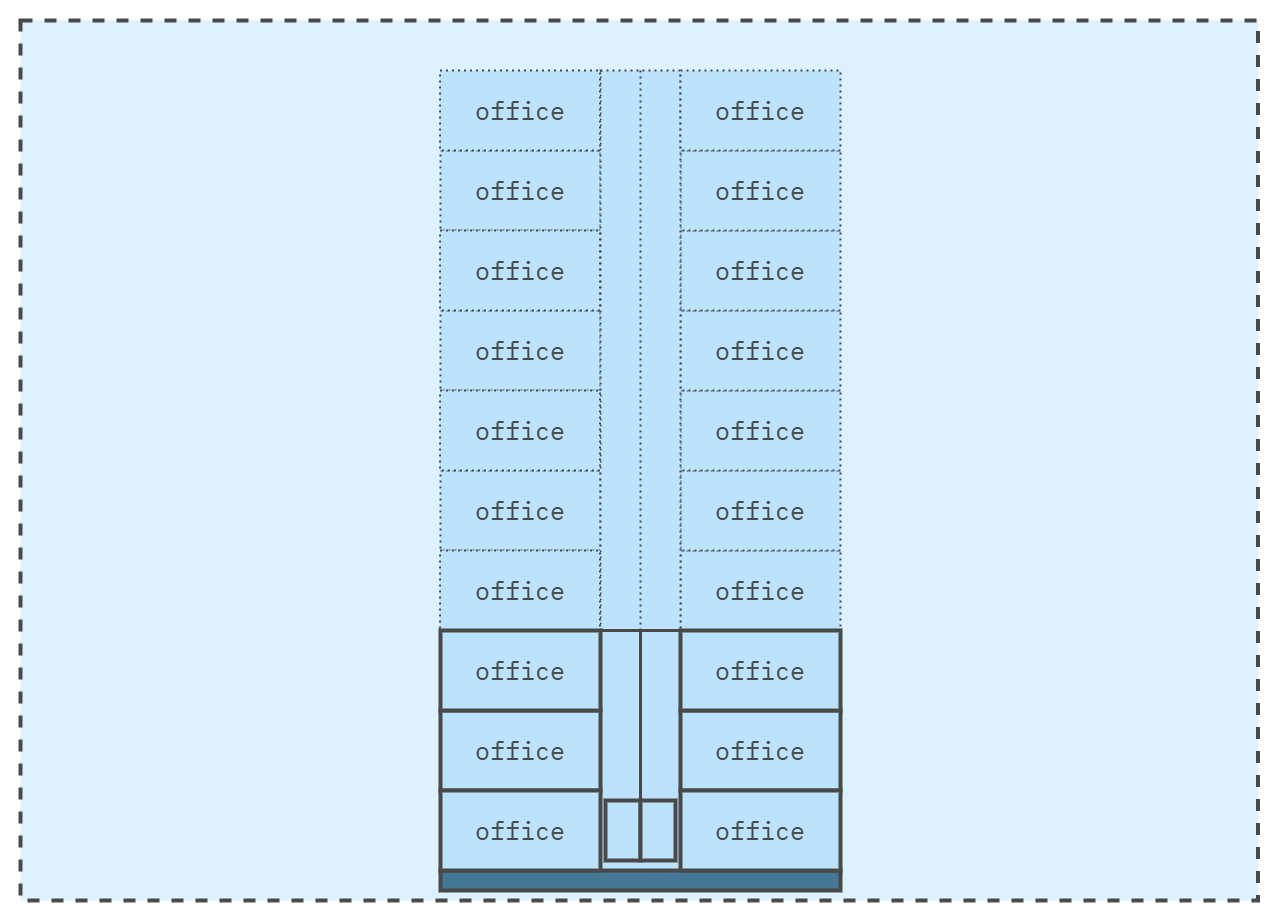

The diagram above was exported from draw.io. Its source (the exported page's mxGraphModel, read from the mxfile embedded in the PNG):
<mxGraphModel dx="1687" dy="1009" grid="1" gridSize="10" guides="1" tooltips="1" connect="1" arrows="1" fold="1" page="1" pageScale="1" pageWidth="1400" pageHeight="1000" math="0" shadow="0">
  <root>
    <mxCell id="0" />
    <mxCell id="1" parent="0" />
    <mxCell id="Az0bFYg64EQcbs3Bumrs-12" value="" style="rounded=0;whiteSpace=wrap;html=1;strokeColor=none;strokeWidth=4;align=center;verticalAlign=middle;fontFamily=IBM Plex Mono;fontSource=https%3A%2F%2Ffonts.googleapis.com%2Fcss%3Ffamily%3DIBM%2BPlex%2BMono;fontSize=64;fontColor=#494949;fillColor=none;movable=0;resizable=0;rotatable=0;deletable=0;editable=0;locked=1;connectable=0;" parent="1" vertex="1">
      <mxGeometry x="60" y="20" width="1280" height="920" as="geometry" />
    </mxCell>
    <mxCell id="L3TbLjJM5cl4JLg-beqe-2" value="" style="rounded=0;whiteSpace=wrap;html=1;fillColor=#DDF1FE;strokeColor=#494949;strokeWidth=4;perimeterSpacing=1;dashed=1;movable=1;resizable=1;rotatable=1;deletable=1;editable=1;locked=0;connectable=1;" parent="1" vertex="1">
      <mxGeometry x="80" y="40" width="1237.5" height="880" as="geometry" />
    </mxCell>
    <mxCell id="Be5q8foMA0S7faE9uHZk-7" value="" style="edgeStyle=orthogonalEdgeStyle;rounded=0;orthogonalLoop=1;jettySize=auto;html=1;strokeColor=#494949;fontColor=#494949;fontSize=25;movable=1;resizable=1;rotatable=1;deletable=1;editable=1;locked=0;connectable=1;" parent="1" source="4_69G7C9ay3hcJYsXze8-1" target="Be5q8foMA0S7faE9uHZk-6" edge="1">
      <mxGeometry relative="1" as="geometry" />
    </mxCell>
    <mxCell id="Be5q8foMA0S7faE9uHZk-11" value="&lt;span style=&quot;font-family: &amp;quot;IBM Plex Mono&amp;quot;;&quot;&gt;office&lt;/span&gt;" style="rounded=0;whiteSpace=wrap;html=1;fillColor=#BBE3FE;fontColor=#494949;strokeWidth=2;strokeColor=#494949;fontSize=25;movable=1;resizable=1;rotatable=1;deletable=1;editable=1;locked=0;connectable=1;dashed=1;dashPattern=1 2;" parent="1" vertex="1">
      <mxGeometry x="500" y="490" width="160" height="80" as="geometry" />
    </mxCell>
    <mxCell id="Be5q8foMA0S7faE9uHZk-13" value="&lt;span style=&quot;font-family: &amp;quot;IBM Plex Mono&amp;quot;;&quot;&gt;office&lt;/span&gt;" style="rounded=0;whiteSpace=wrap;html=1;fillColor=#BBE3FE;fontColor=#494949;strokeWidth=2;strokeColor=#494949;fontSize=25;movable=1;resizable=1;rotatable=1;deletable=1;editable=1;locked=0;connectable=1;dashed=1;dashPattern=1 2;" parent="1" vertex="1">
      <mxGeometry x="500" y="330" width="160" height="80" as="geometry" />
    </mxCell>
    <mxCell id="Be5q8foMA0S7faE9uHZk-15" value="&lt;span style=&quot;font-family: &amp;quot;IBM Plex Mono&amp;quot;;&quot;&gt;office&lt;/span&gt;" style="rounded=0;whiteSpace=wrap;html=1;fillColor=#BBE3FE;fontColor=#494949;strokeWidth=2;strokeColor=#494949;fontSize=25;movable=1;resizable=1;rotatable=1;deletable=1;editable=1;locked=0;connectable=1;dashed=1;dashPattern=1 2;" parent="1" vertex="1">
      <mxGeometry x="500" y="170" width="160" height="80" as="geometry" />
    </mxCell>
    <mxCell id="Be5q8foMA0S7faE9uHZk-19" value="&lt;span style=&quot;font-family: &amp;quot;IBM Plex Mono&amp;quot;;&quot;&gt;office&lt;/span&gt;" style="rounded=0;whiteSpace=wrap;html=1;fillColor=#BBE3FE;fontColor=#494949;strokeWidth=2;strokeColor=#494949;fontSize=25;movable=1;resizable=1;rotatable=1;deletable=1;editable=1;locked=0;connectable=1;dashed=1;dashPattern=1 2;" parent="1" vertex="1">
      <mxGeometry x="740" y="570" width="160" height="80" as="geometry" />
    </mxCell>
    <mxCell id="Be5q8foMA0S7faE9uHZk-20" value="&lt;span style=&quot;font-family: &amp;quot;IBM Plex Mono&amp;quot;;&quot;&gt;office&lt;/span&gt;" style="rounded=0;whiteSpace=wrap;html=1;fillColor=#BBE3FE;fontColor=#494949;strokeWidth=2;strokeColor=#494949;fontSize=25;movable=1;resizable=1;rotatable=1;deletable=1;editable=1;locked=0;connectable=1;dashed=1;dashPattern=1 2;" parent="1" vertex="1">
      <mxGeometry x="740" y="490" width="160" height="80" as="geometry" />
    </mxCell>
    <mxCell id="Be5q8foMA0S7faE9uHZk-21" value="&lt;span style=&quot;font-family: &amp;quot;IBM Plex Mono&amp;quot;;&quot;&gt;office&lt;/span&gt;" style="rounded=0;whiteSpace=wrap;html=1;fillColor=#BBE3FE;fontColor=#494949;strokeWidth=2;strokeColor=#494949;fontSize=25;movable=1;resizable=1;rotatable=1;deletable=1;editable=1;locked=0;connectable=1;dashed=1;dashPattern=1 2;" parent="1" vertex="1">
      <mxGeometry x="740" y="410" width="160" height="80" as="geometry" />
    </mxCell>
    <mxCell id="Be5q8foMA0S7faE9uHZk-22" value="&lt;span style=&quot;font-family: &amp;quot;IBM Plex Mono&amp;quot;;&quot;&gt;office&lt;/span&gt;" style="rounded=0;whiteSpace=wrap;html=1;fillColor=#BBE3FE;fontColor=#494949;strokeWidth=2;strokeColor=#494949;fontSize=25;movable=1;resizable=1;rotatable=1;deletable=1;editable=1;locked=0;connectable=1;dashed=1;dashPattern=1 2;" parent="1" vertex="1">
      <mxGeometry x="740" y="330" width="160" height="80" as="geometry" />
    </mxCell>
    <mxCell id="Be5q8foMA0S7faE9uHZk-23" value="&lt;span style=&quot;font-family: &amp;quot;IBM Plex Mono&amp;quot;;&quot;&gt;office&lt;/span&gt;" style="rounded=0;whiteSpace=wrap;html=1;fillColor=#BBE3FE;fontColor=#494949;strokeWidth=2;strokeColor=#494949;fontSize=25;movable=1;resizable=1;rotatable=1;deletable=1;editable=1;locked=0;connectable=1;dashed=1;dashPattern=1 2;" parent="1" vertex="1">
      <mxGeometry x="740" y="250" width="160" height="80" as="geometry" />
    </mxCell>
    <mxCell id="Be5q8foMA0S7faE9uHZk-24" value="&lt;span style=&quot;font-family: &amp;quot;IBM Plex Mono&amp;quot;;&quot;&gt;office&lt;/span&gt;" style="rounded=0;whiteSpace=wrap;html=1;fillColor=#BBE3FE;fontColor=#494949;strokeWidth=2;strokeColor=#494949;fontSize=25;movable=1;resizable=1;rotatable=1;deletable=1;editable=1;locked=0;connectable=1;dashed=1;dashPattern=1 2;" parent="1" vertex="1">
      <mxGeometry x="740" y="170" width="160" height="80" as="geometry" />
    </mxCell>
    <mxCell id="Be5q8foMA0S7faE9uHZk-32" value="" style="rounded=0;whiteSpace=wrap;html=1;fillColor=#BBE3FE;fontColor=#494949;strokeWidth=4;strokeColor=#494949;fontSize=25;movable=1;resizable=1;rotatable=1;deletable=1;editable=1;locked=0;connectable=1;" parent="1" vertex="1">
      <mxGeometry x="665" y="820" width="35" height="60" as="geometry" />
    </mxCell>
    <mxCell id="Be5q8foMA0S7faE9uHZk-35" value="" style="rounded=0;whiteSpace=wrap;html=1;fillColor=#BBE3FE;fontColor=#494949;strokeWidth=4;strokeColor=#494949;fontSize=25;movable=1;resizable=1;rotatable=1;deletable=1;editable=1;locked=0;connectable=1;" parent="1" vertex="1">
      <mxGeometry x="700" y="820" width="35" height="60" as="geometry" />
    </mxCell>
    <mxCell id="Be5q8foMA0S7faE9uHZk-5" value="" style="rounded=0;whiteSpace=wrap;html=1;fillColor=#BBE3FE;fontColor=#494949;strokeWidth=2;strokeColor=#494949;fontSize=25;movable=1;resizable=1;rotatable=1;deletable=1;editable=1;locked=0;connectable=1;dashed=1;dashPattern=1 2;" parent="1" vertex="1">
      <mxGeometry x="660" y="90" width="80" height="800" as="geometry" />
    </mxCell>
    <mxCell id="Be5q8foMA0S7faE9uHZk-33" value="" style="endArrow=none;html=1;rounded=0;exitX=1;exitY=0;exitDx=0;exitDy=0;strokeWidth=3;strokeColor=#494949;fontColor=#494949;fontSize=25;movable=1;resizable=1;rotatable=1;deletable=1;editable=1;locked=0;connectable=1;" parent="1" source="Be5q8foMA0S7faE9uHZk-32" edge="1">
      <mxGeometry width="50" height="50" relative="1" as="geometry">
        <mxPoint x="440" y="510" as="sourcePoint" />
        <mxPoint x="700" y="650" as="targetPoint" />
      </mxGeometry>
    </mxCell>
    <mxCell id="Be5q8foMA0S7faE9uHZk-62" value="" style="rounded=0;whiteSpace=wrap;html=1;fillColor=#477797;strokeColor=#494949;strokeWidth=4;fontColor=#494949;fontSize=25;movable=1;resizable=1;rotatable=1;deletable=1;editable=1;locked=0;connectable=1;" parent="1" vertex="1">
      <mxGeometry x="500" y="890" width="400" height="20" as="geometry" />
    </mxCell>
    <mxCell id="Be5q8foMA0S7faE9uHZk-63" value="" style="rounded=0;whiteSpace=wrap;html=1;strokeWidth=4;strokeColor=#494949;fontColor=#494949;fontSize=25;fillColor=#BBE3FE;movable=1;resizable=1;rotatable=1;deletable=1;editable=1;locked=0;connectable=1;" parent="1" vertex="1">
      <mxGeometry x="665" y="820" width="35" height="60" as="geometry" />
    </mxCell>
    <mxCell id="Be5q8foMA0S7faE9uHZk-64" value="" style="rounded=0;whiteSpace=wrap;html=1;strokeWidth=4;strokeColor=#494949;fontColor=#494949;fontSize=25;fillColor=#BBE3FE;movable=1;resizable=1;rotatable=1;deletable=1;editable=1;locked=0;connectable=1;" parent="1" vertex="1">
      <mxGeometry x="700" y="820" width="35" height="60" as="geometry" />
    </mxCell>
    <mxCell id="EPYM9fwQjtc_K0_bNk1v-4" value="&lt;span style=&quot;font-family: &amp;quot;IBM Plex Mono&amp;quot;;&quot;&gt;office&lt;/span&gt;" style="rounded=0;whiteSpace=wrap;html=1;fillColor=#BBE3FE;fontColor=#494949;strokeWidth=2;strokeColor=#494949;fontSize=25;movable=1;resizable=1;rotatable=1;deletable=1;editable=1;locked=0;connectable=1;dashed=1;dashPattern=1 2;" parent="1" vertex="1">
      <mxGeometry x="499.5" y="570" width="160" height="80" as="geometry" />
    </mxCell>
    <mxCell id="EPYM9fwQjtc_K0_bNk1v-5" value="&lt;span style=&quot;font-family: &amp;quot;IBM Plex Mono&amp;quot;;&quot;&gt;office&lt;/span&gt;" style="rounded=0;whiteSpace=wrap;html=1;fillColor=#BBE3FE;fontColor=#494949;strokeWidth=2;strokeColor=#494949;fontSize=25;movable=1;resizable=1;rotatable=1;deletable=1;editable=1;locked=0;connectable=1;dashed=1;dashPattern=1 2;" parent="1" vertex="1">
      <mxGeometry x="499.5" y="410" width="160" height="80" as="geometry" />
    </mxCell>
    <mxCell id="EPYM9fwQjtc_K0_bNk1v-6" value="&lt;span style=&quot;font-family: &amp;quot;IBM Plex Mono&amp;quot;;&quot;&gt;office&lt;/span&gt;" style="rounded=0;whiteSpace=wrap;html=1;fillColor=#BBE3FE;fontColor=#494949;strokeWidth=2;strokeColor=#494949;fontSize=25;movable=1;resizable=1;rotatable=1;deletable=1;editable=1;locked=0;connectable=1;dashed=1;dashPattern=1 2;" parent="1" vertex="1">
      <mxGeometry x="499.5" y="250" width="160" height="80" as="geometry" />
    </mxCell>
    <mxCell id="EPYM9fwQjtc_K0_bNk1v-7" value="&lt;span style=&quot;font-family: &amp;quot;IBM Plex Mono&amp;quot;;&quot;&gt;office&lt;/span&gt;" style="rounded=0;whiteSpace=wrap;html=1;fillColor=#BBE3FE;fontColor=#494949;strokeWidth=2;strokeColor=#494949;fontSize=25;movable=1;resizable=1;rotatable=1;deletable=1;editable=1;locked=0;connectable=1;dashed=1;dashPattern=1 2;" parent="1" vertex="1">
      <mxGeometry x="499.5" y="90" width="160" height="80" as="geometry" />
    </mxCell>
    <mxCell id="EPYM9fwQjtc_K0_bNk1v-8" value="&lt;span style=&quot;font-family: &amp;quot;IBM Plex Mono&amp;quot;;&quot;&gt;office&lt;/span&gt;" style="rounded=0;whiteSpace=wrap;html=1;fillColor=#BBE3FE;fontColor=#494949;strokeWidth=2;strokeColor=#494949;fontSize=25;movable=1;resizable=1;rotatable=1;deletable=1;editable=1;locked=0;connectable=1;dashed=1;dashPattern=1 2;" parent="1" vertex="1">
      <mxGeometry x="740" y="90" width="160" height="80" as="geometry" />
    </mxCell>
    <mxCell id="EPYM9fwQjtc_K0_bNk1v-9" value="&lt;span style=&quot;font-family: &amp;quot;IBM Plex Mono&amp;quot;;&quot;&gt;office&lt;/span&gt;" style="rounded=0;whiteSpace=wrap;html=1;fillColor=#BBE3FE;fontColor=#494949;strokeWidth=4;strokeColor=#494949;fontSize=25;movable=1;resizable=1;rotatable=1;deletable=1;editable=1;locked=0;connectable=1;" parent="1" vertex="1">
      <mxGeometry x="500" y="730" width="160" height="80" as="geometry" />
    </mxCell>
    <mxCell id="EPYM9fwQjtc_K0_bNk1v-10" value="&lt;span style=&quot;font-family: &amp;quot;IBM Plex Mono&amp;quot;;&quot;&gt;office&lt;/span&gt;" style="rounded=0;whiteSpace=wrap;html=1;fillColor=#BBE3FE;fontColor=#494949;strokeWidth=4;strokeColor=#494949;fontSize=25;movable=1;resizable=1;rotatable=1;deletable=1;editable=1;locked=0;connectable=1;" parent="1" vertex="1">
      <mxGeometry x="740" y="730" width="160" height="80" as="geometry" />
    </mxCell>
    <mxCell id="Be5q8foMA0S7faE9uHZk-9" value="&lt;span style=&quot;font-family: &amp;quot;IBM Plex Mono&amp;quot;;&quot;&gt;office&lt;/span&gt;" style="rounded=0;whiteSpace=wrap;html=1;fillColor=#BBE3FE;fontColor=#494949;strokeWidth=4;strokeColor=#494949;fontSize=25;movable=1;resizable=1;rotatable=1;deletable=1;editable=1;locked=0;connectable=1;" parent="1" vertex="1">
      <mxGeometry x="500" y="650" width="160" height="80" as="geometry" />
    </mxCell>
    <mxCell id="Be5q8foMA0S7faE9uHZk-18" value="&lt;span style=&quot;font-family: &amp;quot;IBM Plex Mono&amp;quot;;&quot;&gt;office&lt;/span&gt;" style="rounded=0;whiteSpace=wrap;html=1;fillColor=#BBE3FE;fontColor=#494949;strokeWidth=4;strokeColor=#494949;fontSize=25;movable=1;resizable=1;rotatable=1;deletable=1;editable=1;locked=0;connectable=1;" parent="1" vertex="1">
      <mxGeometry x="740" y="650" width="160" height="80" as="geometry" />
    </mxCell>
    <mxCell id="lB9A7yIHZidQKOxWcozB-1" value="" style="endArrow=none;html=1;rounded=0;exitX=0;exitY=0;exitDx=0;exitDy=0;strokeWidth=3;strokeColor=#494949;fontColor=#494949;fontSize=25;movable=1;resizable=1;rotatable=1;deletable=1;editable=1;locked=0;connectable=1;entryX=1;entryY=1;entryDx=0;entryDy=0;" edge="1" parent="1" source="Be5q8foMA0S7faE9uHZk-18" target="EPYM9fwQjtc_K0_bNk1v-4">
      <mxGeometry width="50" height="50" relative="1" as="geometry">
        <mxPoint x="710" y="830" as="sourcePoint" />
        <mxPoint x="710" y="660" as="targetPoint" />
      </mxGeometry>
    </mxCell>
    <mxCell id="lB9A7yIHZidQKOxWcozB-2" value="" style="endArrow=none;html=1;rounded=0;strokeWidth=2;strokeColor=#494949;fontColor=#494949;fontSize=25;movable=1;resizable=1;rotatable=1;deletable=1;editable=1;locked=0;connectable=1;entryX=0.5;entryY=0;entryDx=0;entryDy=0;dashed=1;dashPattern=1 2;" edge="1" parent="1" target="Be5q8foMA0S7faE9uHZk-5">
      <mxGeometry width="50" height="50" relative="1" as="geometry">
        <mxPoint x="700" y="650" as="sourcePoint" />
        <mxPoint x="700" y="280" as="targetPoint" />
      </mxGeometry>
    </mxCell>
    <mxCell id="4_69G7C9ay3hcJYsXze8-1" value="office" style="rounded=0;whiteSpace=wrap;html=1;fillColor=#BBE3FE;fontColor=#494949;strokeWidth=4;strokeColor=#494949;fontFamily=IBM Plex Mono;fontSource=https%3A%2F%2Ffonts.googleapis.com%2Fcss%3Ffamily%3DIBM%2BPlex%2BMono;fontSize=25;movable=1;resizable=1;rotatable=1;deletable=1;editable=1;locked=0;connectable=1;" parent="1" vertex="1">
      <mxGeometry x="500" y="810" width="160" height="80" as="geometry" />
    </mxCell>
    <mxCell id="Be5q8foMA0S7faE9uHZk-6" value="&lt;span style=&quot;font-family: &amp;quot;IBM Plex Mono&amp;quot;;&quot;&gt;office&lt;/span&gt;" style="rounded=0;whiteSpace=wrap;html=1;fillColor=#BBE3FE;fontColor=#494949;strokeWidth=4;strokeColor=#494949;fontSize=25;movable=1;resizable=1;rotatable=1;deletable=1;editable=1;locked=0;connectable=1;" parent="1" vertex="1">
      <mxGeometry x="740" y="810" width="160" height="80" as="geometry" />
    </mxCell>
  </root>
</mxGraphModel>